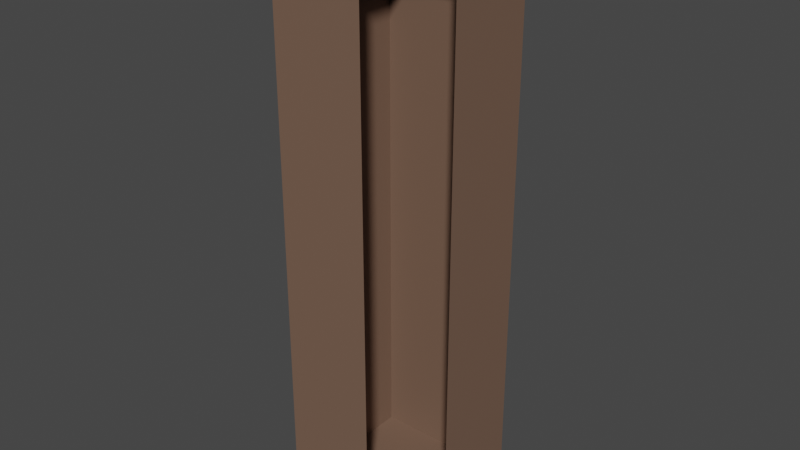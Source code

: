 # Source: Corner_01.blend  (saved by Blender 3.5.10; exported with 4.5.12 LTS)
import bpy
from mathutils import Matrix  # noqa: F401  (used for matrix-valued properties, if any)

bpy.ops.wm.read_factory_settings(use_empty=True)
scene = bpy.context.scene
scene.name = 'Scene'

# ---- collections
col_collection = bpy.data.collections.new('Collection'); scene.collection.children.link(col_collection)

# ---- materials (node trees are filled in below, after node groups)
mat_m_bricks = bpy.data.materials.new('m_bricks')
mat_m_bricks.alpha_threshold = 0.0
mat_m_bricks.use_transparent_shadow = False
mat_m_bricks.roughness = 0.5
mat_m_bricks.line_color = (0.0, 0.0, 0.0, 1.0)

# ---- node groups
ng_auto_smooth = bpy.data.node_groups.new('Auto Smooth', 'GeometryNodeTree')
_s = ng_auto_smooth.interface.new_socket(name='Geometry', in_out='OUTPUT', socket_type='NodeSocketGeometry')
_s = ng_auto_smooth.interface.new_socket(name='Geometry', in_out='INPUT', socket_type='NodeSocketGeometry')
_s = ng_auto_smooth.interface.new_socket(name='Angle', in_out='INPUT', socket_type='NodeSocketFloat')
_s.subtype = 'ANGLE'
_s.min_value = 0.0
_s.max_value = 3.142
ng_auto_smooth.is_modifier = True
_N = ng_auto_smooth.nodes; _L = ng_auto_smooth.links
n0 = _N.new('NodeGroupOutput'); n0.name = 'Group Output'; n0.location = (480, -100)
n1 = _N.new('NodeGroupInput'); n1.name = 'Group Input'; n1.location = (-420, -300)
n2 = _N.new('NodeGroupInput'); n2.name = 'Group Input.001'; n2.location = (-60, -100)
n3 = _N.new('GeometryNodeSetShadeSmooth'); n3.name = 'Set Shade Smooth'; n3.location = (120, -100)
n3.domain = 'EDGE'
n4 = _N.new('GeometryNodeSetShadeSmooth'); n4.name = 'Set Shade Smooth.001'; n4.location = (300, -100)
n5 = _N.new('GeometryNodeInputMeshEdgeAngle'); n5.name = 'Edge Angle'; n5.location = (-420, -220)
n6 = _N.new('GeometryNodeInputEdgeSmooth'); n6.name = 'Is Edge Smooth'; n6.location = (-60, -160)
n7 = _N.new('GeometryNodeInputShadeSmooth'); n7.name = 'Is Face Smooth'; n7.location = (-240, -340)
n8 = _N.new('FunctionNodeBooleanMath'); n8.name = 'Boolean Math'; n8.location = (-60, -220)
n9 = _N.new('FunctionNodeCompare'); n9.name = 'Compare'; n9.location = (-240, -180)
n9.operation = 'LESS_EQUAL'
_L.new(n5.outputs[0], n9.inputs[0])
_L.new(n4.outputs[0], n0.inputs[0])
_L.new(n1.outputs[1], n9.inputs[1])
_L.new(n9.outputs[0], n8.inputs[0])
_L.new(n7.outputs[0], n8.inputs[1])
_L.new(n2.outputs[0], n3.inputs[0])
_L.new(n6.outputs[0], n3.inputs[1])
_L.new(n3.outputs[0], n4.inputs[0])
_L.new(n8.outputs[0], n3.inputs[2])
n0.is_active_output = True

# ---- material node trees
mat_m_bricks.use_nodes = True; mat_m_bricks.node_tree.nodes.clear()
_N = mat_m_bricks.node_tree.nodes; _L = mat_m_bricks.node_tree.links
n0 = _N.new('ShaderNodeOutputMaterial'); n0.name = 'Material Output'; n0.location = (300, 300)
n1 = _N.new('ShaderNodeBsdfPrincipled'); n1.name = 'Principled BSDF'; n1.location = (10, 300)
n1.distribution = 'GGX'
n1.subsurface_method = 'RANDOM_WALK_SKIN'
n1.inputs[0].default_value = (0.1845, 0.1102, 0.07568, 1.0)
n1.inputs[3].default_value = 1.45
n1.inputs[27].default_value = (0.0, 0.0, 0.0, 1.0)
n1.inputs[28].default_value = 1.0
_L.new(n1.outputs[0], n0.inputs[0])
n0.is_active_output = True

# ---- world
world_world = bpy.data.worlds.new('World'); scene.world = world_world
world_world.use_nodes = True; world_world.node_tree.nodes.clear()
_N = world_world.node_tree.nodes; _L = world_world.node_tree.links
n0 = _N.new('ShaderNodeOutputWorld'); n0.name = 'World Output'; n0.location = (300, 300)
n1 = _N.new('ShaderNodeBackground'); n1.name = 'Background'; n1.location = (10, 300)
n1.inputs[0].default_value = (0.05088, 0.05088, 0.05088, 1.0)
_L.new(n1.outputs[0], n0.inputs[0])
n0.is_active_output = True
world_world.color = (0.05088, 0.05088, 0.05088)
world_world.use_sun_shadow = False
world_world.sun_shadow_jitter_overblur = 0.0

# ---- meshes
me_cube_008 = bpy.data.meshes.new('Cube.008')
me_cube_008.from_pydata([(-0.566, -0.316, -1.7), (-0.566, -0.316, 1.8), (-0.566, 0.566, -1.7), (-0.566, 0.566, 1.8), (0.316, 0.566, -1.7), (0.316, 0.566, 1.8), (0.0, 0.566, -1.7), (0.0, 0.566, 1.8), (0.0, -0.316, -1.7), (0.0, -0.316, 1.8), (-0.566, 0.0, -1.7), (-0.566, 0.0, 1.8), (0.316, 0.0, -1.7), (0.316, 0.0, 1.8), (0.0, 0.0, -1.7), (0.0, 0.0, 1.8)], [], [(10, 11, 3, 2), (6, 7, 5, 4), (8, 9, 1, 0), (15, 13, 5, 7), (10, 14, 8, 0), (11, 15, 7, 3), (2, 3, 7, 6), (1, 9, 15, 11), (2, 6, 14, 10), (6, 4, 12, 14), (4, 5, 13, 12), (0, 1, 11, 10)])
me_cube_008.polygons.foreach_set('use_smooth', [True] * 12)
_uv = me_cube_008.uv_layers.new(name='UVMap')
_uv.uv.foreach_set('vector', [0.375, 0.125, 0.625, 0.125, 0.625, 0.25, 0.375, 0.25, 0.375, 0.375, 0.625, 0.375, 0.625, 0.5, 0.375, 0.5, 0.375, 0.875, 0.625, 0.875, 0.625, 1.0, 0.375, 1.0, 0.625, 0.625, 0.625, 0.625, 0.625, 0.5, 0.625, 0.375, 0.375, 0.625, 0.375, 0.625, 0.375, 0.875, 0.375, 1.0, 0.625, 0.625, 0.625, 0.625, 0.625, 0.375, 0.625, 0.25, 0.375, 0.25, 0.625, 0.25, 0.625, 0.375, 0.375, 0.375, 0.625, 1.0, 0.625, 0.875, 0.625, 0.625, 0.625, 0.625, 0.375, 0.25, 0.375, 0.375, 0.375, 0.625, 0.375, 0.625, 0.375, 0.375, 0.375, 0.5, 0.375, 0.625, 0.375, 0.625, 0.375, 0.5, 0.625, 0.5, 0.625, 0.625, 0.375, 0.625, 0.375, 0.0, 0.625, 0.0, 0.625, 0.125, 0.375, 0.125])
me_cube_008.materials.append(mat_m_bricks)
me_cube_008.update()

# ---- objects
ob_corner = bpy.data.objects.new('Corner', me_cube_008)

# ---- transforms, parenting, visibility, modifiers, constraints
ob_corner.location = (0.0, 0.0, 1.7)
_m = ob_corner.modifiers.new('Bevel', 'BEVEL')
_m.width = 0.03
_m.width_pct = 0.03
_m.segments = 3
_m.limit_method = 'WEIGHT'
_m = ob_corner.modifiers.new('Auto Smooth', 'NODES')
_m.node_group = ng_auto_smooth
_gi = [s.identifier for s in ng_auto_smooth.interface.items_tree if s.item_type == 'SOCKET' and s.in_out == 'INPUT']
_m[_gi[1]] = 0.5236  # Angle

# ---- collection membership
col_collection.objects.link(ob_corner)

# ---- scene / render settings (as saved in the file)
scene.frame_start = 1; scene.frame_end = 250; scene.frame_set(5)
scene.render.engine = 'BLENDER_EEVEE_NEXT'
scene.cycles.use_denoising = False
scene.cycles.samples = 128
scene.cycles.sampling_pattern = 'TABULATED_SOBOL'
scene.cycles.use_adaptive_sampling = False
scene.cycles.use_light_tree = False
scene.view_settings.view_transform = 'Filmic'
bpy.context.view_layer.update()

# ---- added for rendering (the .blend has no active camera and no usable light): camera, sun
cam_auto = bpy.data.cameras.new('AutoCamera')
cam_auto.lens = 50.0
cam_auto.sensor_width = 36.0
cam_auto.clip_end = 1000.0
ob_auto_camera = bpy.data.objects.new('AutoCamera', cam_auto)
scene.collection.objects.link(ob_auto_camera)
ob_auto_camera.location = (3.31277, -4.00032, 4.50022)
ob_auto_camera.rotation_euler = (1.09748, -7.21219e-08, 0.694738)
scene.camera = ob_auto_camera
light_auto_sun = bpy.data.lights.new('AutoSun', 'SUN')
light_auto_sun.energy = 3.0
light_auto_sun.angle = 0.0523599
ob_auto_sun = bpy.data.objects.new('AutoSun', light_auto_sun)
scene.collection.objects.link(ob_auto_sun)
ob_auto_sun.rotation_euler = (0.872665, 0.174533, 0.523599)
bpy.context.view_layer.update()
